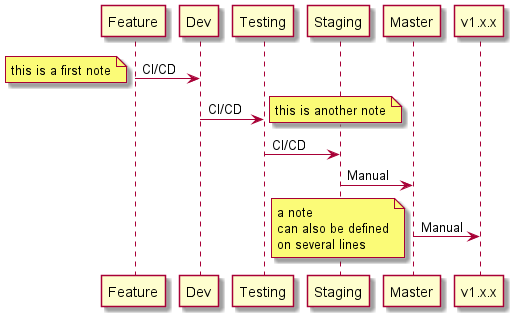

The diagram above was rendered by PlantUML. Its source (embedded in the PNG):
@startuml


Feature -> Dev: CI/CD
note left: this is a first note
Dev -> Testing: CI/CD
note right: this is another note
Testing -> Staging: CI/CD
Staging -> Master: Manual
Master -> v1.x.x: Manual
note left
a note
can also be defined
on several lines
end note

@enduml